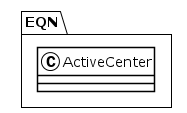

The diagram above was rendered by PlantUML. Its source (embedded in the PNG):
@startuml
!theme plain
package EQN {
class ActiveCenter {
}
}
@enduml